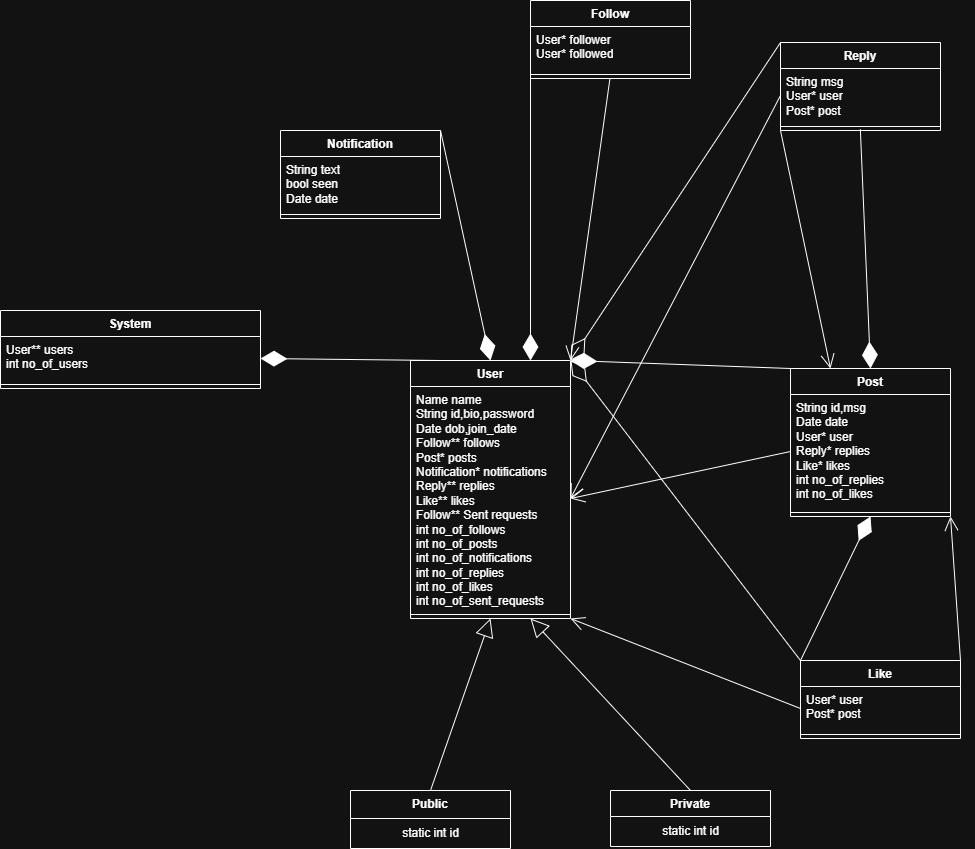

The diagram above was exported from draw.io. Its source (the exported page's mxGraphModel, read from the mxfile embedded in the PNG):
<mxGraphModel dx="2453" dy="865" grid="1" gridSize="10" guides="1" tooltips="1" connect="1" arrows="1" fold="1" page="1" pageScale="1" pageWidth="850" pageHeight="1100" background="none" math="0" shadow="0">
  <root>
    <mxCell id="0" />
    <mxCell id="1" parent="0" />
    <mxCell id="zH1oewG2Iaatl3t4CCHK-1" value="User" style="swimlane;fontStyle=1;align=center;verticalAlign=top;childLayout=stackLayout;horizontal=1;startSize=26;horizontalStack=0;resizeParent=1;resizeParentMax=0;resizeLast=0;collapsible=1;marginBottom=0;whiteSpace=wrap;html=1;" parent="1" vertex="1">
      <mxGeometry x="110" y="380" width="160" height="258" as="geometry" />
    </mxCell>
    <mxCell id="zH1oewG2Iaatl3t4CCHK-2" value="Name name&lt;div&gt;String id,bio,password&lt;/div&gt;&lt;div&gt;Date dob,join_date&lt;/div&gt;&lt;div&gt;Follow** follows&lt;/div&gt;&lt;div&gt;Post* posts&lt;/div&gt;&lt;div&gt;Notification* notifications&lt;/div&gt;&lt;div&gt;Reply** replies&lt;/div&gt;&lt;div&gt;Like** likes&lt;/div&gt;&lt;div&gt;Follow** Sent requests&lt;/div&gt;&lt;div&gt;int no_of_follows&lt;/div&gt;&lt;div&gt;int no_of_posts&lt;/div&gt;&lt;div&gt;int no_of_notifications&lt;/div&gt;&lt;div&gt;int no_of_replies&lt;/div&gt;&lt;div&gt;int no_of_likes&lt;/div&gt;&lt;div&gt;int no_of_sent_requests&lt;/div&gt;" style="text;strokeColor=none;fillColor=none;align=left;verticalAlign=top;spacingLeft=4;spacingRight=4;overflow=hidden;rotatable=0;points=[[0,0.5],[1,0.5]];portConstraint=eastwest;whiteSpace=wrap;html=1;" parent="zH1oewG2Iaatl3t4CCHK-1" vertex="1">
      <mxGeometry y="26" width="160" height="224" as="geometry" />
    </mxCell>
    <mxCell id="zH1oewG2Iaatl3t4CCHK-3" value="" style="line;strokeWidth=1;fillColor=none;align=left;verticalAlign=middle;spacingTop=-1;spacingLeft=3;spacingRight=3;rotatable=0;labelPosition=right;points=[];portConstraint=eastwest;strokeColor=inherit;" parent="zH1oewG2Iaatl3t4CCHK-1" vertex="1">
      <mxGeometry y="250" width="160" height="8" as="geometry" />
    </mxCell>
    <mxCell id="zH1oewG2Iaatl3t4CCHK-5" value="Public" style="swimlane;fontStyle=1;align=center;verticalAlign=top;childLayout=stackLayout;horizontal=1;startSize=28;horizontalStack=0;resizeParent=1;resizeParentMax=0;resizeLast=0;collapsible=1;marginBottom=0;whiteSpace=wrap;html=1;" parent="1" vertex="1">
      <mxGeometry x="50" y="810" width="160" height="58" as="geometry" />
    </mxCell>
    <mxCell id="foqlZuGXdO9XanPB0BXk-2" value="static int id" style="text;html=1;align=center;verticalAlign=middle;resizable=0;points=[];autosize=1;strokeColor=none;fillColor=none;" parent="zH1oewG2Iaatl3t4CCHK-5" vertex="1">
      <mxGeometry y="28" width="160" height="30" as="geometry" />
    </mxCell>
    <mxCell id="zH1oewG2Iaatl3t4CCHK-9" value="Private" style="swimlane;fontStyle=1;align=center;verticalAlign=top;childLayout=stackLayout;horizontal=1;startSize=26;horizontalStack=0;resizeParent=1;resizeParentMax=0;resizeLast=0;collapsible=1;marginBottom=0;whiteSpace=wrap;html=1;" parent="1" vertex="1">
      <mxGeometry x="310" y="810" width="160" height="56" as="geometry" />
    </mxCell>
    <mxCell id="5z4CG_ax4fpO_HR0K2Bg-1" value="static int id" style="text;html=1;align=center;verticalAlign=middle;resizable=0;points=[];autosize=1;strokeColor=none;fillColor=none;" parent="zH1oewG2Iaatl3t4CCHK-9" vertex="1">
      <mxGeometry y="26" width="160" height="30" as="geometry" />
    </mxCell>
    <mxCell id="zH1oewG2Iaatl3t4CCHK-12" value="" style="endArrow=block;endSize=16;endFill=0;html=1;rounded=0;exitX=0.5;exitY=0;exitDx=0;exitDy=0;entryX=0.5;entryY=1;entryDx=0;entryDy=0;" parent="1" source="zH1oewG2Iaatl3t4CCHK-5" target="zH1oewG2Iaatl3t4CCHK-1" edge="1">
      <mxGeometry width="160" relative="1" as="geometry">
        <mxPoint x="230" y="570" as="sourcePoint" />
        <mxPoint x="219.67999999999984" y="572.646" as="targetPoint" />
      </mxGeometry>
    </mxCell>
    <mxCell id="zH1oewG2Iaatl3t4CCHK-13" value="" style="endArrow=block;endSize=16;endFill=0;html=1;rounded=0;exitX=0.5;exitY=0;exitDx=0;exitDy=0;entryX=0.75;entryY=1;entryDx=0;entryDy=0;" parent="1" source="zH1oewG2Iaatl3t4CCHK-9" target="zH1oewG2Iaatl3t4CCHK-1" edge="1">
      <mxGeometry width="160" relative="1" as="geometry">
        <mxPoint x="230" y="570" as="sourcePoint" />
        <mxPoint x="237.5999999999999" y="567.954" as="targetPoint" />
      </mxGeometry>
    </mxCell>
    <mxCell id="zH1oewG2Iaatl3t4CCHK-14" value="Post" style="swimlane;fontStyle=1;align=center;verticalAlign=top;childLayout=stackLayout;horizontal=1;startSize=26;horizontalStack=0;resizeParent=1;resizeParentMax=0;resizeLast=0;collapsible=1;marginBottom=0;whiteSpace=wrap;html=1;" parent="1" vertex="1">
      <mxGeometry x="490" y="388" width="160" height="148" as="geometry" />
    </mxCell>
    <mxCell id="zH1oewG2Iaatl3t4CCHK-15" value="String id,msg&lt;div&gt;Date date&lt;/div&gt;&lt;div&gt;User* user&lt;/div&gt;&lt;div&gt;Reply* replies&lt;/div&gt;&lt;div&gt;Like* likes&lt;/div&gt;&lt;div&gt;int no_of_replies&lt;/div&gt;&lt;div&gt;int no_of_likes&lt;/div&gt;" style="text;strokeColor=none;fillColor=none;align=left;verticalAlign=top;spacingLeft=4;spacingRight=4;overflow=hidden;rotatable=0;points=[[0,0.5],[1,0.5]];portConstraint=eastwest;whiteSpace=wrap;html=1;" parent="zH1oewG2Iaatl3t4CCHK-14" vertex="1">
      <mxGeometry y="26" width="160" height="114" as="geometry" />
    </mxCell>
    <mxCell id="zH1oewG2Iaatl3t4CCHK-16" value="" style="line;strokeWidth=1;fillColor=none;align=left;verticalAlign=middle;spacingTop=-1;spacingLeft=3;spacingRight=3;rotatable=0;labelPosition=right;points=[];portConstraint=eastwest;strokeColor=inherit;" parent="zH1oewG2Iaatl3t4CCHK-14" vertex="1">
      <mxGeometry y="140" width="160" height="8" as="geometry" />
    </mxCell>
    <mxCell id="zH1oewG2Iaatl3t4CCHK-18" value="Reply" style="swimlane;fontStyle=1;align=center;verticalAlign=top;childLayout=stackLayout;horizontal=1;startSize=26;horizontalStack=0;resizeParent=1;resizeParentMax=0;resizeLast=0;collapsible=1;marginBottom=0;whiteSpace=wrap;html=1;" parent="1" vertex="1">
      <mxGeometry x="480" y="62" width="160" height="88" as="geometry" />
    </mxCell>
    <mxCell id="zH1oewG2Iaatl3t4CCHK-19" value="String msg&lt;div&gt;User* user&lt;/div&gt;&lt;div&gt;Post* post&lt;/div&gt;" style="text;strokeColor=none;fillColor=none;align=left;verticalAlign=top;spacingLeft=4;spacingRight=4;overflow=hidden;rotatable=0;points=[[0,0.5],[1,0.5]];portConstraint=eastwest;whiteSpace=wrap;html=1;" parent="zH1oewG2Iaatl3t4CCHK-18" vertex="1">
      <mxGeometry y="26" width="160" height="54" as="geometry" />
    </mxCell>
    <mxCell id="zH1oewG2Iaatl3t4CCHK-20" value="" style="line;strokeWidth=1;fillColor=none;align=left;verticalAlign=middle;spacingTop=-1;spacingLeft=3;spacingRight=3;rotatable=0;labelPosition=right;points=[];portConstraint=eastwest;strokeColor=inherit;" parent="zH1oewG2Iaatl3t4CCHK-18" vertex="1">
      <mxGeometry y="80" width="160" height="8" as="geometry" />
    </mxCell>
    <mxCell id="zH1oewG2Iaatl3t4CCHK-22" value="Like" style="swimlane;fontStyle=1;align=center;verticalAlign=top;childLayout=stackLayout;horizontal=1;startSize=26;horizontalStack=0;resizeParent=1;resizeParentMax=0;resizeLast=0;collapsible=1;marginBottom=0;whiteSpace=wrap;html=1;" parent="1" vertex="1">
      <mxGeometry x="500" y="680" width="160" height="78" as="geometry" />
    </mxCell>
    <mxCell id="zH1oewG2Iaatl3t4CCHK-23" value="&lt;div&gt;User* user&lt;/div&gt;&lt;div&gt;Post* post&lt;/div&gt;" style="text;strokeColor=none;fillColor=none;align=left;verticalAlign=top;spacingLeft=4;spacingRight=4;overflow=hidden;rotatable=0;points=[[0,0.5],[1,0.5]];portConstraint=eastwest;whiteSpace=wrap;html=1;" parent="zH1oewG2Iaatl3t4CCHK-22" vertex="1">
      <mxGeometry y="26" width="160" height="44" as="geometry" />
    </mxCell>
    <mxCell id="zH1oewG2Iaatl3t4CCHK-24" value="" style="line;strokeWidth=1;fillColor=none;align=left;verticalAlign=middle;spacingTop=-1;spacingLeft=3;spacingRight=3;rotatable=0;labelPosition=right;points=[];portConstraint=eastwest;strokeColor=inherit;" parent="zH1oewG2Iaatl3t4CCHK-22" vertex="1">
      <mxGeometry y="70" width="160" height="8" as="geometry" />
    </mxCell>
    <mxCell id="zH1oewG2Iaatl3t4CCHK-26" value="Notification" style="swimlane;fontStyle=1;align=center;verticalAlign=top;childLayout=stackLayout;horizontal=1;startSize=26;horizontalStack=0;resizeParent=1;resizeParentMax=0;resizeLast=0;collapsible=1;marginBottom=0;whiteSpace=wrap;html=1;" parent="1" vertex="1">
      <mxGeometry x="-20" y="150" width="160" height="88" as="geometry" />
    </mxCell>
    <mxCell id="zH1oewG2Iaatl3t4CCHK-27" value="String text&lt;br&gt;&lt;div&gt;bool seen&lt;/div&gt;&lt;div&gt;Date date&lt;/div&gt;" style="text;strokeColor=none;fillColor=none;align=left;verticalAlign=top;spacingLeft=4;spacingRight=4;overflow=hidden;rotatable=0;points=[[0,0.5],[1,0.5]];portConstraint=eastwest;whiteSpace=wrap;html=1;" parent="zH1oewG2Iaatl3t4CCHK-26" vertex="1">
      <mxGeometry y="26" width="160" height="54" as="geometry" />
    </mxCell>
    <mxCell id="zH1oewG2Iaatl3t4CCHK-28" value="" style="line;strokeWidth=1;fillColor=none;align=left;verticalAlign=middle;spacingTop=-1;spacingLeft=3;spacingRight=3;rotatable=0;labelPosition=right;points=[];portConstraint=eastwest;strokeColor=inherit;" parent="zH1oewG2Iaatl3t4CCHK-26" vertex="1">
      <mxGeometry y="80" width="160" height="8" as="geometry" />
    </mxCell>
    <mxCell id="zH1oewG2Iaatl3t4CCHK-30" value="Follow" style="swimlane;fontStyle=1;align=center;verticalAlign=top;childLayout=stackLayout;horizontal=1;startSize=26;horizontalStack=0;resizeParent=1;resizeParentMax=0;resizeLast=0;collapsible=1;marginBottom=0;whiteSpace=wrap;html=1;" parent="1" vertex="1">
      <mxGeometry x="230" y="20" width="160" height="78" as="geometry" />
    </mxCell>
    <mxCell id="zH1oewG2Iaatl3t4CCHK-31" value="User* follower&lt;div&gt;User* followed&lt;/div&gt;" style="text;strokeColor=none;fillColor=none;align=left;verticalAlign=top;spacingLeft=4;spacingRight=4;overflow=hidden;rotatable=0;points=[[0,0.5],[1,0.5]];portConstraint=eastwest;whiteSpace=wrap;html=1;" parent="zH1oewG2Iaatl3t4CCHK-30" vertex="1">
      <mxGeometry y="26" width="160" height="44" as="geometry" />
    </mxCell>
    <mxCell id="zH1oewG2Iaatl3t4CCHK-32" value="" style="line;strokeWidth=1;fillColor=none;align=left;verticalAlign=middle;spacingTop=-1;spacingLeft=3;spacingRight=3;rotatable=0;labelPosition=right;points=[];portConstraint=eastwest;strokeColor=inherit;" parent="zH1oewG2Iaatl3t4CCHK-30" vertex="1">
      <mxGeometry y="70" width="160" height="8" as="geometry" />
    </mxCell>
    <mxCell id="zH1oewG2Iaatl3t4CCHK-34" value="System" style="swimlane;fontStyle=1;align=center;verticalAlign=top;childLayout=stackLayout;horizontal=1;startSize=26;horizontalStack=0;resizeParent=1;resizeParentMax=0;resizeLast=0;collapsible=1;marginBottom=0;whiteSpace=wrap;html=1;" parent="1" vertex="1">
      <mxGeometry x="-300" y="330" width="260" height="78" as="geometry" />
    </mxCell>
    <mxCell id="zH1oewG2Iaatl3t4CCHK-35" value="User** users&lt;div&gt;int no_of_users&lt;/div&gt;" style="text;strokeColor=none;fillColor=none;align=left;verticalAlign=top;spacingLeft=4;spacingRight=4;overflow=hidden;rotatable=0;points=[[0,0.5],[1,0.5]];portConstraint=eastwest;whiteSpace=wrap;html=1;" parent="zH1oewG2Iaatl3t4CCHK-34" vertex="1">
      <mxGeometry y="26" width="260" height="44" as="geometry" />
    </mxCell>
    <mxCell id="zH1oewG2Iaatl3t4CCHK-36" value="" style="line;strokeWidth=1;fillColor=none;align=left;verticalAlign=middle;spacingTop=-1;spacingLeft=3;spacingRight=3;rotatable=0;labelPosition=right;points=[];portConstraint=eastwest;strokeColor=inherit;" parent="zH1oewG2Iaatl3t4CCHK-34" vertex="1">
      <mxGeometry y="70" width="260" height="8" as="geometry" />
    </mxCell>
    <mxCell id="zH1oewG2Iaatl3t4CCHK-40" value="" style="endArrow=diamondThin;endFill=1;endSize=24;html=1;rounded=0;exitX=0;exitY=0;exitDx=0;exitDy=0;entryX=1;entryY=0;entryDx=0;entryDy=0;" parent="1" source="zH1oewG2Iaatl3t4CCHK-14" target="zH1oewG2Iaatl3t4CCHK-1" edge="1">
      <mxGeometry width="160" relative="1" as="geometry">
        <mxPoint x="540" y="300" as="sourcePoint" />
        <mxPoint x="700" y="300" as="targetPoint" />
      </mxGeometry>
    </mxCell>
    <mxCell id="zH1oewG2Iaatl3t4CCHK-42" value="" style="endArrow=diamondThin;endFill=1;endSize=24;html=1;rounded=0;entryX=0.5;entryY=1;entryDx=0;entryDy=0;exitX=0;exitY=0;exitDx=0;exitDy=0;" parent="1" source="zH1oewG2Iaatl3t4CCHK-22" target="zH1oewG2Iaatl3t4CCHK-14" edge="1">
      <mxGeometry width="160" relative="1" as="geometry">
        <mxPoint x="630" y="524" as="sourcePoint" />
        <mxPoint x="560" y="524" as="targetPoint" />
      </mxGeometry>
    </mxCell>
    <mxCell id="zH1oewG2Iaatl3t4CCHK-43" value="" style="endArrow=diamondThin;endFill=1;endSize=24;html=1;rounded=0;entryX=0.75;entryY=0;entryDx=0;entryDy=0;exitX=0;exitY=1;exitDx=0;exitDy=0;" parent="1" source="zH1oewG2Iaatl3t4CCHK-30" target="zH1oewG2Iaatl3t4CCHK-1" edge="1">
      <mxGeometry width="160" relative="1" as="geometry">
        <mxPoint x="220" y="150" as="sourcePoint" />
        <mxPoint x="300" y="330" as="targetPoint" />
      </mxGeometry>
    </mxCell>
    <mxCell id="zH1oewG2Iaatl3t4CCHK-44" value="" style="endArrow=diamondThin;endFill=1;endSize=24;html=1;rounded=0;entryX=0.5;entryY=0;entryDx=0;entryDy=0;exitX=1;exitY=0;exitDx=0;exitDy=0;" parent="1" source="zH1oewG2Iaatl3t4CCHK-26" target="zH1oewG2Iaatl3t4CCHK-1" edge="1">
      <mxGeometry width="160" relative="1" as="geometry">
        <mxPoint x="370" y="170" as="sourcePoint" />
        <mxPoint x="230" y="390" as="targetPoint" />
      </mxGeometry>
    </mxCell>
    <mxCell id="zH1oewG2Iaatl3t4CCHK-45" value="" style="endArrow=diamondThin;endFill=1;endSize=24;html=1;rounded=0;exitX=0;exitY=0;exitDx=0;exitDy=0;entryX=1;entryY=0.5;entryDx=0;entryDy=0;" parent="1" target="zH1oewG2Iaatl3t4CCHK-35" edge="1">
      <mxGeometry width="160" relative="1" as="geometry">
        <mxPoint x="140" y="380" as="sourcePoint" />
        <mxPoint x="40" y="380" as="targetPoint" />
      </mxGeometry>
    </mxCell>
    <mxCell id="zH1oewG2Iaatl3t4CCHK-46" value="" style="endArrow=diamondThin;endFill=0;endSize=24;html=1;rounded=0;exitX=0;exitY=0;exitDx=0;exitDy=0;entryX=1;entryY=0;entryDx=0;entryDy=0;" parent="1" source="zH1oewG2Iaatl3t4CCHK-22" target="zH1oewG2Iaatl3t4CCHK-1" edge="1">
      <mxGeometry width="160" relative="1" as="geometry">
        <mxPoint x="330" y="510" as="sourcePoint" />
        <mxPoint x="490" y="510" as="targetPoint" />
      </mxGeometry>
    </mxCell>
    <mxCell id="zH1oewG2Iaatl3t4CCHK-47" value="" style="endArrow=diamondThin;endFill=0;endSize=24;html=1;rounded=0;exitX=0;exitY=0;exitDx=0;exitDy=0;entryX=1;entryY=0;entryDx=0;entryDy=0;" parent="1" source="zH1oewG2Iaatl3t4CCHK-18" target="zH1oewG2Iaatl3t4CCHK-1" edge="1">
      <mxGeometry width="160" relative="1" as="geometry">
        <mxPoint x="330" y="510" as="sourcePoint" />
        <mxPoint x="490" y="510" as="targetPoint" />
      </mxGeometry>
    </mxCell>
    <mxCell id="zH1oewG2Iaatl3t4CCHK-49" value="" style="endArrow=open;endFill=1;endSize=12;html=1;rounded=0;exitX=1;exitY=0;exitDx=0;exitDy=0;entryX=1;entryY=1;entryDx=0;entryDy=0;" parent="1" source="zH1oewG2Iaatl3t4CCHK-22" target="zH1oewG2Iaatl3t4CCHK-14" edge="1">
      <mxGeometry width="160" relative="1" as="geometry">
        <mxPoint x="180" y="490" as="sourcePoint" />
        <mxPoint x="557.44" y="521.7639999999999" as="targetPoint" />
      </mxGeometry>
    </mxCell>
    <mxCell id="zH1oewG2Iaatl3t4CCHK-50" value="" style="endArrow=open;endFill=1;endSize=12;html=1;rounded=0;exitX=0;exitY=0.5;exitDx=0;exitDy=0;entryX=1;entryY=1;entryDx=0;entryDy=0;" parent="1" source="zH1oewG2Iaatl3t4CCHK-23" target="zH1oewG2Iaatl3t4CCHK-1" edge="1">
      <mxGeometry width="160" relative="1" as="geometry">
        <mxPoint x="410" y="640" as="sourcePoint" />
        <mxPoint x="300" y="555" as="targetPoint" />
      </mxGeometry>
    </mxCell>
    <mxCell id="zH1oewG2Iaatl3t4CCHK-51" value="" style="endArrow=open;endFill=1;endSize=12;html=1;rounded=0;exitX=0;exitY=0.5;exitDx=0;exitDy=0;entryX=1;entryY=0.5;entryDx=0;entryDy=0;" parent="1" source="zH1oewG2Iaatl3t4CCHK-15" target="zH1oewG2Iaatl3t4CCHK-2" edge="1">
      <mxGeometry width="160" relative="1" as="geometry">
        <mxPoint x="180" y="490" as="sourcePoint" />
        <mxPoint x="340" y="490" as="targetPoint" />
      </mxGeometry>
    </mxCell>
    <mxCell id="zH1oewG2Iaatl3t4CCHK-52" value="" style="endArrow=open;endFill=1;endSize=12;html=1;rounded=0;exitX=0;exitY=0.5;exitDx=0;exitDy=0;entryX=1;entryY=0.5;entryDx=0;entryDy=0;" parent="1" source="zH1oewG2Iaatl3t4CCHK-19" target="zH1oewG2Iaatl3t4CCHK-2" edge="1">
      <mxGeometry width="160" relative="1" as="geometry">
        <mxPoint x="180" y="490" as="sourcePoint" />
        <mxPoint x="340" y="490" as="targetPoint" />
      </mxGeometry>
    </mxCell>
    <mxCell id="zH1oewG2Iaatl3t4CCHK-53" value="" style="endArrow=open;endFill=1;endSize=12;html=1;rounded=0;exitX=0;exitY=1;exitDx=0;exitDy=0;entryX=0.25;entryY=0;entryDx=0;entryDy=0;" parent="1" source="zH1oewG2Iaatl3t4CCHK-18" target="zH1oewG2Iaatl3t4CCHK-14" edge="1">
      <mxGeometry width="160" relative="1" as="geometry">
        <mxPoint x="580" y="221" as="sourcePoint" />
        <mxPoint x="340" y="490" as="targetPoint" />
      </mxGeometry>
    </mxCell>
    <mxCell id="zH1oewG2Iaatl3t4CCHK-54" value="" style="endArrow=open;endFill=1;endSize=12;html=1;rounded=0;entryX=1;entryY=0;entryDx=0;entryDy=0;" parent="1" source="zH1oewG2Iaatl3t4CCHK-32" target="zH1oewG2Iaatl3t4CCHK-1" edge="1">
      <mxGeometry width="160" relative="1" as="geometry">
        <mxPoint x="300" y="191" as="sourcePoint" />
        <mxPoint x="340" y="490" as="targetPoint" />
      </mxGeometry>
    </mxCell>
    <mxCell id="xHIP7yMJo6acPqv8oeih-1" value="" style="endArrow=diamondThin;endFill=1;endSize=24;html=1;rounded=0;exitX=0.499;exitY=0.842;exitDx=0;exitDy=0;exitPerimeter=0;entryX=0.5;entryY=0;entryDx=0;entryDy=0;" parent="1" source="zH1oewG2Iaatl3t4CCHK-20" target="zH1oewG2Iaatl3t4CCHK-14" edge="1">
      <mxGeometry width="160" relative="1" as="geometry">
        <mxPoint x="420" y="210" as="sourcePoint" />
        <mxPoint x="580" y="210" as="targetPoint" />
      </mxGeometry>
    </mxCell>
  </root>
</mxGraphModel>